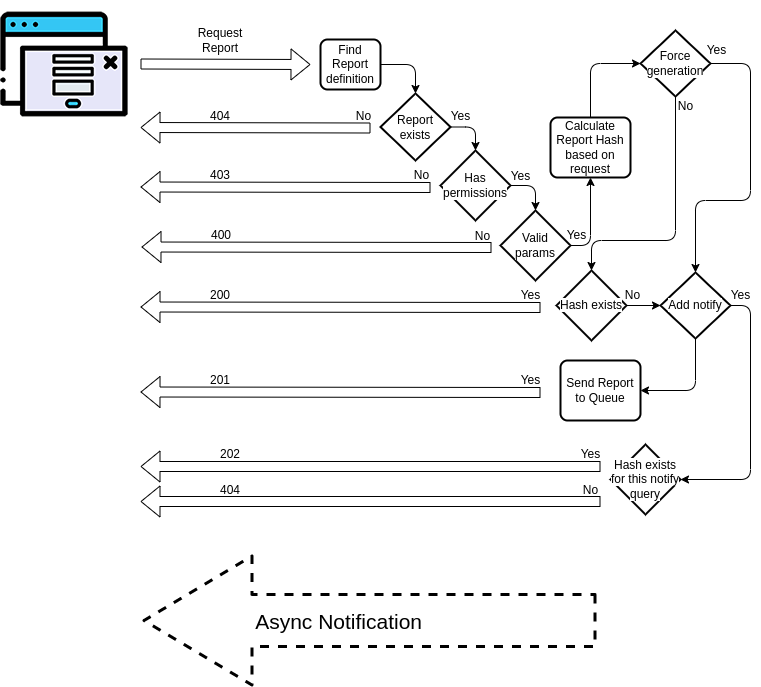

The diagram above was exported from draw.io. Its source (the exported page's mxGraphModel, read from the mxfile embedded in the PNG):
<mxGraphModel dx="1350" dy="773" grid="1" gridSize="10" guides="1" tooltips="1" connect="1" arrows="1" fold="1" page="1" pageScale="1" pageWidth="827" pageHeight="1169" math="0" shadow="0">
  <root>
    <mxCell id="0" />
    <mxCell id="1" parent="0" />
    <mxCell id="1DwDdXc8unQiHCDdvD3G-1" value="" style="shape=flexArrow;endArrow=classic;html=1;" parent="1" edge="1">
      <mxGeometry width="50" height="50" relative="1" as="geometry">
        <mxPoint x="160" y="83.5" as="sourcePoint" />
        <mxPoint x="330" y="84" as="targetPoint" />
      </mxGeometry>
    </mxCell>
    <mxCell id="3ltQHve3r9zi3SsGl2M6-1" value="" style="shape=image;verticalLabelPosition=bottom;labelBackgroundColor=#ffffff;verticalAlign=top;aspect=fixed;imageAspect=0;image=data:image/png,(base64 omitted: 7600 chars);" parent="1" vertex="1">
      <mxGeometry x="20" y="20" width="128" height="128" as="geometry" />
    </mxCell>
    <mxCell id="3ltQHve3r9zi3SsGl2M6-4" value="Request Report" style="text;html=1;strokeColor=none;fillColor=none;align=center;verticalAlign=middle;whiteSpace=wrap;rounded=0;" parent="1" vertex="1">
      <mxGeometry x="220" y="50" width="40" height="20" as="geometry" />
    </mxCell>
    <mxCell id="E_IwTOf4Ypy6MX5aW65w-2" style="edgeStyle=orthogonalEdgeStyle;orthogonalLoop=1;jettySize=auto;html=1;exitX=1;exitY=0.5;exitDx=0;exitDy=0;exitPerimeter=0;entryX=0.5;entryY=0;entryDx=0;entryDy=0;rounded=1;entryPerimeter=0;" edge="1" parent="1" source="3ltQHve3r9zi3SsGl2M6-11" target="uhbbqXSYj8OHm8-LXQI--18">
      <mxGeometry relative="1" as="geometry">
        <Array as="points">
          <mxPoint x="770" y="83" />
          <mxPoint x="770" y="220" />
          <mxPoint x="715" y="220" />
        </Array>
      </mxGeometry>
    </mxCell>
    <mxCell id="3ltQHve3r9zi3SsGl2M6-11" value="&lt;span style=&quot;background-color: rgb(255 , 255 , 255)&quot;&gt;Force generation&lt;/span&gt;" style="strokeWidth=2;html=1;shape=mxgraph.flowchart.decision;whiteSpace=wrap;" parent="1" vertex="1">
      <mxGeometry x="660" y="50" width="70" height="66" as="geometry" />
    </mxCell>
    <mxCell id="3ltQHve3r9zi3SsGl2M6-14" value="Find Report definition" style="rounded=1;whiteSpace=wrap;html=1;absoluteArcSize=1;arcSize=14;strokeWidth=2;" parent="1" vertex="1">
      <mxGeometry x="340" y="59" width="60" height="50" as="geometry" />
    </mxCell>
    <mxCell id="3ltQHve3r9zi3SsGl2M6-15" value="Report exists" style="strokeWidth=2;html=1;shape=mxgraph.flowchart.decision;whiteSpace=wrap;" parent="1" vertex="1">
      <mxGeometry x="400" y="113" width="70" height="67" as="geometry" />
    </mxCell>
    <mxCell id="3ltQHve3r9zi3SsGl2M6-16" value="" style="edgeStyle=segmentEdgeStyle;endArrow=classic;html=1;entryX=0.5;entryY=0;entryDx=0;entryDy=0;entryPerimeter=0;exitX=1;exitY=0.5;exitDx=0;exitDy=0;" parent="1" source="3ltQHve3r9zi3SsGl2M6-14" target="3ltQHve3r9zi3SsGl2M6-15" edge="1">
      <mxGeometry width="50" height="50" relative="1" as="geometry">
        <mxPoint x="340" y="120" as="sourcePoint" />
        <mxPoint x="390" y="70" as="targetPoint" />
      </mxGeometry>
    </mxCell>
    <mxCell id="3ltQHve3r9zi3SsGl2M6-19" value="" style="shape=flexArrow;endArrow=classic;html=1;" parent="1" edge="1">
      <mxGeometry width="50" height="50" relative="1" as="geometry">
        <mxPoint x="390" y="147.5" as="sourcePoint" />
        <mxPoint x="160" y="147" as="targetPoint" />
      </mxGeometry>
    </mxCell>
    <mxCell id="3ltQHve3r9zi3SsGl2M6-20" value="404" style="text;html=1;strokeColor=none;fillColor=none;align=center;verticalAlign=middle;whiteSpace=wrap;rounded=0;" parent="1" vertex="1">
      <mxGeometry x="185" y="125.5" width="110" height="20" as="geometry" />
    </mxCell>
    <mxCell id="3ltQHve3r9zi3SsGl2M6-21" value="&lt;span style=&quot;background-color: rgb(255 , 255 , 255)&quot;&gt;Has permissions&lt;/span&gt;" style="strokeWidth=2;html=1;shape=mxgraph.flowchart.decision;whiteSpace=wrap;" parent="1" vertex="1">
      <mxGeometry x="460" y="170" width="70" height="70" as="geometry" />
    </mxCell>
    <mxCell id="3ltQHve3r9zi3SsGl2M6-22" value="" style="edgeStyle=segmentEdgeStyle;endArrow=classic;html=1;entryX=0.5;entryY=0;entryDx=0;entryDy=0;entryPerimeter=0;exitX=1;exitY=0.5;exitDx=0;exitDy=0;exitPerimeter=0;" parent="1" source="3ltQHve3r9zi3SsGl2M6-15" target="3ltQHve3r9zi3SsGl2M6-21" edge="1">
      <mxGeometry width="50" height="50" relative="1" as="geometry">
        <mxPoint x="480" y="180" as="sourcePoint" />
        <mxPoint x="470" y="166" as="targetPoint" />
      </mxGeometry>
    </mxCell>
    <mxCell id="3ltQHve3r9zi3SsGl2M6-23" value="" style="shape=flexArrow;endArrow=classic;html=1;" parent="1" edge="1">
      <mxGeometry width="50" height="50" relative="1" as="geometry">
        <mxPoint x="450" y="207" as="sourcePoint" />
        <mxPoint x="160" y="206.5" as="targetPoint" />
      </mxGeometry>
    </mxCell>
    <mxCell id="3ltQHve3r9zi3SsGl2M6-24" value="403" style="text;html=1;strokeColor=none;fillColor=none;align=center;verticalAlign=middle;whiteSpace=wrap;rounded=0;" parent="1" vertex="1">
      <mxGeometry x="185" y="185" width="110" height="20" as="geometry" />
    </mxCell>
    <mxCell id="3ltQHve3r9zi3SsGl2M6-25" value="Yes" style="text;html=1;align=center;verticalAlign=middle;resizable=0;points=[];autosize=1;strokeColor=none;fillColor=none;" parent="1" vertex="1">
      <mxGeometry x="460" y="125.5" width="40" height="20" as="geometry" />
    </mxCell>
    <mxCell id="3ltQHve3r9zi3SsGl2M6-26" value="&lt;span style=&quot;background-color: rgb(255 , 255 , 255)&quot;&gt;Valid params&lt;/span&gt;" style="strokeWidth=2;html=1;shape=mxgraph.flowchart.decision;whiteSpace=wrap;" parent="1" vertex="1">
      <mxGeometry x="520" y="230" width="70" height="70" as="geometry" />
    </mxCell>
    <mxCell id="3ltQHve3r9zi3SsGl2M6-27" value="" style="edgeStyle=segmentEdgeStyle;endArrow=classic;html=1;entryX=0.5;entryY=0;entryDx=0;entryDy=0;entryPerimeter=0;exitX=1;exitY=0.5;exitDx=0;exitDy=0;exitPerimeter=0;" parent="1" source="3ltQHve3r9zi3SsGl2M6-21" target="3ltQHve3r9zi3SsGl2M6-26" edge="1">
      <mxGeometry width="50" height="50" relative="1" as="geometry">
        <mxPoint x="550" y="211" as="sourcePoint" />
        <mxPoint x="550" y="230.5" as="targetPoint" />
      </mxGeometry>
    </mxCell>
    <mxCell id="3ltQHve3r9zi3SsGl2M6-28" value="Yes" style="text;html=1;align=center;verticalAlign=middle;resizable=0;points=[];autosize=1;strokeColor=none;fillColor=none;" parent="1" vertex="1">
      <mxGeometry x="520" y="186" width="40" height="20" as="geometry" />
    </mxCell>
    <mxCell id="uhbbqXSYj8OHm8-LXQI--1" value="" style="shape=flexArrow;endArrow=classic;html=1;" parent="1" edge="1">
      <mxGeometry width="50" height="50" relative="1" as="geometry">
        <mxPoint x="511" y="267" as="sourcePoint" />
        <mxPoint x="161" y="266.5" as="targetPoint" />
      </mxGeometry>
    </mxCell>
    <mxCell id="uhbbqXSYj8OHm8-LXQI--2" value="400" style="text;html=1;strokeColor=none;fillColor=none;align=center;verticalAlign=middle;whiteSpace=wrap;rounded=0;" parent="1" vertex="1">
      <mxGeometry x="186" y="245" width="110" height="20" as="geometry" />
    </mxCell>
    <mxCell id="uhbbqXSYj8OHm8-LXQI--5" value="&lt;span&gt;Calculate Report Hash based on request&lt;/span&gt;" style="rounded=1;whiteSpace=wrap;html=1;absoluteArcSize=1;arcSize=14;strokeWidth=2;" parent="1" vertex="1">
      <mxGeometry x="570" y="137" width="80" height="60" as="geometry" />
    </mxCell>
    <mxCell id="uhbbqXSYj8OHm8-LXQI--7" value="No" style="text;html=1;align=center;verticalAlign=middle;resizable=0;points=[];autosize=1;strokeColor=none;fillColor=none;" parent="1" vertex="1">
      <mxGeometry x="690" y="116" width="30" height="20" as="geometry" />
    </mxCell>
    <mxCell id="uhbbqXSYj8OHm8-LXQI--8" value="Yes" style="text;html=1;align=center;verticalAlign=middle;resizable=0;points=[];autosize=1;strokeColor=none;fillColor=none;" parent="1" vertex="1">
      <mxGeometry x="576" y="245" width="40" height="20" as="geometry" />
    </mxCell>
    <mxCell id="uhbbqXSYj8OHm8-LXQI--9" value="" style="edgeStyle=segmentEdgeStyle;endArrow=classic;html=1;entryX=0.5;entryY=1;entryDx=0;entryDy=0;exitX=1;exitY=0.5;exitDx=0;exitDy=0;exitPerimeter=0;" parent="1" source="3ltQHve3r9zi3SsGl2M6-26" target="uhbbqXSYj8OHm8-LXQI--5" edge="1">
      <mxGeometry width="50" height="50" relative="1" as="geometry">
        <mxPoint x="520" y="360" as="sourcePoint" />
        <mxPoint x="570" y="310" as="targetPoint" />
      </mxGeometry>
    </mxCell>
    <mxCell id="uhbbqXSYj8OHm8-LXQI--10" value="" style="edgeStyle=segmentEdgeStyle;endArrow=classic;html=1;entryX=0;entryY=0.5;entryDx=0;entryDy=0;entryPerimeter=0;exitX=0.5;exitY=0;exitDx=0;exitDy=0;" parent="1" source="uhbbqXSYj8OHm8-LXQI--5" target="3ltQHve3r9zi3SsGl2M6-11" edge="1">
      <mxGeometry width="50" height="50" relative="1" as="geometry">
        <mxPoint x="520" y="360" as="sourcePoint" />
        <mxPoint x="570" y="310" as="targetPoint" />
        <Array as="points">
          <mxPoint x="610" y="83" />
        </Array>
      </mxGeometry>
    </mxCell>
    <mxCell id="uhbbqXSYj8OHm8-LXQI--12" value="&lt;span style=&quot;background-color: rgb(255 , 255 , 255)&quot;&gt;Hash exists&lt;/span&gt;" style="strokeWidth=2;html=1;shape=mxgraph.flowchart.decision;whiteSpace=wrap;" parent="1" vertex="1">
      <mxGeometry x="576" y="290" width="70" height="70" as="geometry" />
    </mxCell>
    <mxCell id="uhbbqXSYj8OHm8-LXQI--13" value="No" style="text;html=1;align=center;verticalAlign=middle;resizable=0;points=[];autosize=1;strokeColor=none;fillColor=none;" parent="1" vertex="1">
      <mxGeometry x="637" y="305" width="30" height="20" as="geometry" />
    </mxCell>
    <mxCell id="uhbbqXSYj8OHm8-LXQI--15" value="" style="edgeStyle=elbowEdgeStyle;elbow=vertical;endArrow=classic;html=1;entryX=0.5;entryY=0;entryDx=0;entryDy=0;entryPerimeter=0;exitX=0.5;exitY=1;exitDx=0;exitDy=0;exitPerimeter=0;" parent="1" source="3ltQHve3r9zi3SsGl2M6-11" target="uhbbqXSYj8OHm8-LXQI--12" edge="1">
      <mxGeometry width="50" height="50" relative="1" as="geometry">
        <mxPoint x="710" y="190" as="sourcePoint" />
        <mxPoint x="740" y="206" as="targetPoint" />
        <Array as="points">
          <mxPoint x="660" y="260" />
        </Array>
      </mxGeometry>
    </mxCell>
    <mxCell id="uhbbqXSYj8OHm8-LXQI--16" value="" style="shape=flexArrow;endArrow=classic;html=1;" parent="1" edge="1">
      <mxGeometry width="50" height="50" relative="1" as="geometry">
        <mxPoint x="560" y="327" as="sourcePoint" />
        <mxPoint x="160" y="326.5" as="targetPoint" />
      </mxGeometry>
    </mxCell>
    <mxCell id="uhbbqXSYj8OHm8-LXQI--17" value="200" style="text;html=1;strokeColor=none;fillColor=none;align=center;verticalAlign=middle;whiteSpace=wrap;rounded=0;" parent="1" vertex="1">
      <mxGeometry x="185" y="305" width="110" height="20" as="geometry" />
    </mxCell>
    <mxCell id="uhbbqXSYj8OHm8-LXQI--18" value="&lt;span style=&quot;background-color: rgb(255 , 255 , 255)&quot;&gt;Add notify&lt;/span&gt;" style="strokeWidth=2;html=1;shape=mxgraph.flowchart.decision;whiteSpace=wrap;" parent="1" vertex="1">
      <mxGeometry x="680" y="292" width="70" height="66" as="geometry" />
    </mxCell>
    <mxCell id="uhbbqXSYj8OHm8-LXQI--19" value="" style="endArrow=classic;html=1;entryX=0;entryY=0.5;entryDx=0;entryDy=0;entryPerimeter=0;exitX=1;exitY=0.5;exitDx=0;exitDy=0;exitPerimeter=0;" parent="1" source="uhbbqXSYj8OHm8-LXQI--12" target="uhbbqXSYj8OHm8-LXQI--18" edge="1">
      <mxGeometry width="50" height="50" relative="1" as="geometry">
        <mxPoint x="520" y="320" as="sourcePoint" />
        <mxPoint x="570" y="270" as="targetPoint" />
      </mxGeometry>
    </mxCell>
    <mxCell id="uhbbqXSYj8OHm8-LXQI--20" value="&lt;span style=&quot;background-color: rgb(255 , 255 , 255)&quot;&gt;Hash exists for this notify query&lt;/span&gt;" style="strokeWidth=2;html=1;shape=mxgraph.flowchart.decision;whiteSpace=wrap;" parent="1" vertex="1">
      <mxGeometry x="630" y="464" width="70" height="70" as="geometry" />
    </mxCell>
    <mxCell id="uhbbqXSYj8OHm8-LXQI--22" value="" style="shape=flexArrow;endArrow=classic;html=1;" parent="1" edge="1">
      <mxGeometry width="50" height="50" relative="1" as="geometry">
        <mxPoint x="620" y="486" as="sourcePoint" />
        <mxPoint x="160" y="486" as="targetPoint" />
      </mxGeometry>
    </mxCell>
    <mxCell id="uhbbqXSYj8OHm8-LXQI--23" value="202" style="text;html=1;strokeColor=none;fillColor=none;align=center;verticalAlign=middle;whiteSpace=wrap;rounded=0;" parent="1" vertex="1">
      <mxGeometry x="195" y="464" width="110" height="20" as="geometry" />
    </mxCell>
    <mxCell id="uhbbqXSYj8OHm8-LXQI--24" value="" style="shape=flexArrow;endArrow=classic;html=1;" parent="1" edge="1">
      <mxGeometry width="50" height="50" relative="1" as="geometry">
        <mxPoint x="620" y="521" as="sourcePoint" />
        <mxPoint x="160" y="521" as="targetPoint" />
      </mxGeometry>
    </mxCell>
    <mxCell id="uhbbqXSYj8OHm8-LXQI--25" value="404" style="text;html=1;strokeColor=none;fillColor=none;align=center;verticalAlign=middle;whiteSpace=wrap;rounded=0;" parent="1" vertex="1">
      <mxGeometry x="195" y="499.5" width="110" height="20" as="geometry" />
    </mxCell>
    <mxCell id="uhbbqXSYj8OHm8-LXQI--27" value="Yes" style="text;html=1;align=center;verticalAlign=middle;resizable=0;points=[];autosize=1;strokeColor=none;fillColor=none;" parent="1" vertex="1">
      <mxGeometry x="740" y="305" width="40" height="20" as="geometry" />
    </mxCell>
    <mxCell id="uhbbqXSYj8OHm8-LXQI--28" value="Yes" style="text;html=1;align=center;verticalAlign=middle;resizable=0;points=[];autosize=1;strokeColor=none;fillColor=none;" parent="1" vertex="1">
      <mxGeometry x="590" y="464" width="40" height="20" as="geometry" />
    </mxCell>
    <mxCell id="uhbbqXSYj8OHm8-LXQI--29" value="No" style="text;html=1;align=center;verticalAlign=middle;resizable=0;points=[];autosize=1;strokeColor=none;fillColor=none;" parent="1" vertex="1">
      <mxGeometry x="595" y="499.5" width="30" height="20" as="geometry" />
    </mxCell>
    <mxCell id="uhbbqXSYj8OHm8-LXQI--30" value="Yes" style="text;html=1;align=center;verticalAlign=middle;resizable=0;points=[];autosize=1;strokeColor=none;fillColor=none;" parent="1" vertex="1">
      <mxGeometry x="530" y="305" width="40" height="20" as="geometry" />
    </mxCell>
    <mxCell id="uhbbqXSYj8OHm8-LXQI--31" value="No" style="text;html=1;align=center;verticalAlign=middle;resizable=0;points=[];autosize=1;strokeColor=none;fillColor=none;" parent="1" vertex="1">
      <mxGeometry x="487" y="246" width="30" height="20" as="geometry" />
    </mxCell>
    <mxCell id="uhbbqXSYj8OHm8-LXQI--32" value="No" style="text;html=1;align=center;verticalAlign=middle;resizable=0;points=[];autosize=1;strokeColor=none;fillColor=none;" parent="1" vertex="1">
      <mxGeometry x="426" y="185" width="30" height="20" as="geometry" />
    </mxCell>
    <mxCell id="uhbbqXSYj8OHm8-LXQI--34" value="No" style="text;html=1;align=center;verticalAlign=middle;resizable=0;points=[];autosize=1;strokeColor=none;fillColor=none;" parent="1" vertex="1">
      <mxGeometry x="368" y="125.5" width="30" height="20" as="geometry" />
    </mxCell>
    <mxCell id="Jv6Rps-02O1tDWqx7VXm-1" value="" style="edgeStyle=elbowEdgeStyle;elbow=horizontal;endArrow=classic;html=1;entryX=1;entryY=0.5;entryDx=0;entryDy=0;entryPerimeter=0;exitX=1;exitY=0.5;exitDx=0;exitDy=0;exitPerimeter=0;" parent="1" source="uhbbqXSYj8OHm8-LXQI--18" target="uhbbqXSYj8OHm8-LXQI--20" edge="1">
      <mxGeometry width="50" height="50" relative="1" as="geometry">
        <mxPoint x="390" y="440" as="sourcePoint" />
        <mxPoint x="440" y="390" as="targetPoint" />
        <Array as="points">
          <mxPoint x="770" y="430" />
        </Array>
      </mxGeometry>
    </mxCell>
    <mxCell id="Jv6Rps-02O1tDWqx7VXm-2" value="&lt;span&gt;Send Report to Queue&lt;/span&gt;" style="rounded=1;whiteSpace=wrap;html=1;absoluteArcSize=1;arcSize=14;strokeWidth=2;" parent="1" vertex="1">
      <mxGeometry x="580" y="380" width="80" height="60" as="geometry" />
    </mxCell>
    <mxCell id="Jv6Rps-02O1tDWqx7VXm-3" value="" style="shape=flexArrow;endArrow=classic;html=1;" parent="1" edge="1">
      <mxGeometry width="50" height="50" relative="1" as="geometry">
        <mxPoint x="560" y="412" as="sourcePoint" />
        <mxPoint x="160" y="411.5" as="targetPoint" />
      </mxGeometry>
    </mxCell>
    <mxCell id="Jv6Rps-02O1tDWqx7VXm-4" value="201" style="text;html=1;strokeColor=none;fillColor=none;align=center;verticalAlign=middle;whiteSpace=wrap;rounded=0;" parent="1" vertex="1">
      <mxGeometry x="185" y="390" width="110" height="20" as="geometry" />
    </mxCell>
    <mxCell id="Jv6Rps-02O1tDWqx7VXm-5" value="Yes" style="text;html=1;align=center;verticalAlign=middle;resizable=0;points=[];autosize=1;strokeColor=none;fillColor=none;" parent="1" vertex="1">
      <mxGeometry x="530" y="390" width="40" height="20" as="geometry" />
    </mxCell>
    <mxCell id="Jv6Rps-02O1tDWqx7VXm-6" value="" style="edgeStyle=segmentEdgeStyle;endArrow=classic;html=1;entryX=1;entryY=0.5;entryDx=0;entryDy=0;exitX=0.5;exitY=1;exitDx=0;exitDy=0;exitPerimeter=0;" parent="1" source="uhbbqXSYj8OHm8-LXQI--18" target="Jv6Rps-02O1tDWqx7VXm-2" edge="1">
      <mxGeometry width="50" height="50" relative="1" as="geometry">
        <mxPoint x="390" y="460" as="sourcePoint" />
        <mxPoint x="440" y="410" as="targetPoint" />
        <Array as="points">
          <mxPoint x="715" y="410" />
        </Array>
      </mxGeometry>
    </mxCell>
    <mxCell id="XHlGU1EHmBi6m8n5swL8-1" value="" style="shape=flexArrow;endArrow=classic;html=1;endWidth=74;endSize=35;width=50;dashed=1;strokeWidth=3;" parent="1" edge="1">
      <mxGeometry width="50" height="50" relative="1" as="geometry">
        <mxPoint x="616" y="640" as="sourcePoint" />
        <mxPoint x="162" y="640" as="targetPoint" />
      </mxGeometry>
    </mxCell>
    <mxCell id="XHlGU1EHmBi6m8n5swL8-2" value="&lt;font style=&quot;font-size: 21px&quot;&gt;Async Notification&amp;nbsp;&lt;/font&gt;" style="edgeLabel;html=1;align=center;verticalAlign=middle;resizable=0;points=[];" parent="XHlGU1EHmBi6m8n5swL8-1" vertex="1" connectable="0">
      <mxGeometry x="0.2555" y="4" relative="1" as="geometry">
        <mxPoint x="29" y="-4" as="offset" />
      </mxGeometry>
    </mxCell>
    <mxCell id="E_IwTOf4Ypy6MX5aW65w-3" value="Yes" style="text;html=1;align=center;verticalAlign=middle;resizable=0;points=[];autosize=1;strokeColor=none;fillColor=none;" vertex="1" parent="1">
      <mxGeometry x="716" y="60" width="40" height="20" as="geometry" />
    </mxCell>
  </root>
</mxGraphModel>